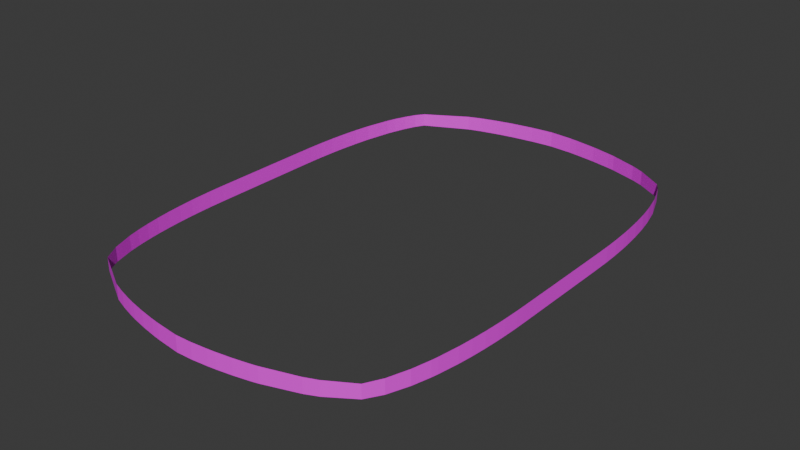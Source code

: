 # Source: Treeline.blend  (saved by Blender 4.4.30; exported with 4.5.12 LTS)
import bpy
from mathutils import Matrix  # noqa: F401  (used for matrix-valued properties, if any)

bpy.ops.wm.read_factory_settings(use_empty=True)
scene = bpy.context.scene
scene.name = 'Scene'

# ---- images (referenced by path relative to the original .blend; pixels are not part of the script)
import os
ASSET_DIR = os.environ.get("B2B_ASSET_DIR", "")  # directory of the original .blend (textures are referenced by path, not embedded)
HERE = os.path.dirname(os.path.abspath(__file__))  # packed textures are extracted next to this script under _unpacked/

def load_image(name, relpath, width, height, colorspace="sRGB"):
    """Load a texture the original file referenced (path relative to the .blend, or extracted next to this script)."""
    p = next((c for c in (os.path.join(HERE, relpath), os.path.join(ASSET_DIR, relpath)) if relpath and os.path.exists(c)), "")
    if p:
        img = bpy.data.images.load(p, check_existing=True)
        img.name = name
    else:  # same state as the original file: an image datablock whose file is absent (Cycles renders it pink)
        img = bpy.data.images.new(name, width, height)
        img.source = "FILE"
        img.filepath = "//" + (relpath or name)
    img.colorspace_settings.name = colorspace
    return img
img_treebackground_png = load_image('treeBackground.png', 'treeBackground.png', 1024, 1024, 'sRGB')

# ---- materials (node trees are filled in below, after node groups)
mat_snow = bpy.data.materials.new('Snow')
mat_vegetation = bpy.data.materials.new('Vegetation')
mat_outdoortile = bpy.data.materials.new('OutdoorTile')

# ---- material node trees
mat_snow.use_nodes = True; mat_snow.node_tree.nodes.clear()
_N = mat_snow.node_tree.nodes; _L = mat_snow.node_tree.links
n0 = _N.new('ShaderNodeBsdfPrincipled'); n0.name = 'Principled BSDF'; n0.location = (10, 300)
n1 = _N.new('ShaderNodeOutputMaterial'); n1.name = 'Material Output'; n1.location = (300, 300)
n2 = _N.new('ShaderNodeTexImage'); n2.name = 'Image Texture'; n2.location = (-450, 209)
n2.image = img_treebackground_png
n2.interpolation = 'Closest'
_L.new(n0.outputs[0], n1.inputs[0])
_L.new(n2.outputs[0], n0.inputs[0])
n1.is_active_output = True
mat_vegetation.use_nodes = True; mat_vegetation.node_tree.nodes.clear()
_N = mat_vegetation.node_tree.nodes; _L = mat_vegetation.node_tree.links
n0 = _N.new('ShaderNodeBsdfPrincipled'); n0.name = 'Principled BSDF'; n0.location = (10, 300)
n1 = _N.new('ShaderNodeOutputMaterial'); n1.name = 'Material Output'; n1.location = (300, 300)
_L.new(n0.outputs[0], n1.inputs[0])
n1.is_active_output = True
mat_outdoortile.use_nodes = True; mat_outdoortile.node_tree.nodes.clear()
_N = mat_outdoortile.node_tree.nodes; _L = mat_outdoortile.node_tree.links
n0 = _N.new('ShaderNodeBsdfPrincipled'); n0.name = 'Principled BSDF'; n0.location = (10, 300)
n1 = _N.new('ShaderNodeOutputMaterial'); n1.name = 'Material Output'; n1.location = (300, 300)
_L.new(n0.outputs[0], n1.inputs[0])
n1.is_active_output = True

# ---- world
world_world = bpy.data.worlds.new('World'); scene.world = world_world
world_world.use_nodes = True; world_world.node_tree.nodes.clear()
_N = world_world.node_tree.nodes; _L = world_world.node_tree.links
n0 = _N.new('ShaderNodeOutputWorld'); n0.name = 'World Output'; n0.location = (300, 300)
n1 = _N.new('ShaderNodeBackground'); n1.name = 'Background'; n1.location = (10, 300)
n1.inputs[0].default_value = (0.05088, 0.05088, 0.05088, 1.0)
_L.new(n1.outputs[0], n0.inputs[0])
n0.is_active_output = True
world_world.color = (0.05088, 0.05088, 0.05088)
world_world.sun_shadow_jitter_overblur = 0.0

# ---- meshes
me_plane_001 = bpy.data.meshes.new('Plane.001')
me_plane_001.from_pydata([(-87.96, -10.22, 0.1876), (-92.0, 78.0, -0.0001392), (-92.0, 82.0, -0.0001392), (-92.0, 86.0, -0.0001392), (-92.0, 94.0, -0.0001392), (-91.98, 97.99, 0.0008251), (-92.0, 70.0, -0.0001392), (-92.0, 62.0, -0.0001392), (-92.0, 58.0, -0.0001392), (-92.0, 46.0, -0.0001392), (-92.0, 38.0, -0.0001267), (-91.9, 30.04, 0.004719), (-91.6, 22.21, 0.01832), (-91.39, 18.35, 0.02839), (-90.81, 10.78, 0.05511), (-90.05, 3.462, 0.09055), (-89.1, -3.556, 0.1347), (75.96, -10.22, 0.1876), (75.33, -13.41, 0.2172), (80.0, 74.0, -0.0001392), (80.0, 78.0, -0.0001392), (80.0, 90.0, -0.0001392), (80.0, 66.0, -0.0001392), (80.0, 58.0, -0.0001392), (80.0, 54.0, -0.0001392), (80.0, 46.0, -0.0001392), (80.0, 38.0, -0.0001267), (79.97, 34.01, 0.001202), (79.77, 26.11, 0.01042), (79.6, 22.21, 0.01832), (79.12, 14.54, 0.04066), (78.45, 7.087, 0.07174), (77.6, -0.08748, 0.1115), (-86.64, -16.49, 0.249), (-85.14, -22.3, 0.319), (73.14, -22.3, 0.319), (19.28, -58.43, 0.111), (69.61, -32.4, 0.4833), (-81.61, -32.4, 0.4833), (26.64, -56.88, 0.1594), (30.22, -55.99, 0.1868), (11.68, -59.71, 0.07128), (7.808, -60.24, 0.0547), (-0.04237, -61.09, 0.0281), (-7.991, -61.43, 0.01774), (-19.81, -60.26, 0.05411), (-23.68, -59.73, 0.0706), (-31.28, -58.46, 0.1101), (-38.65, -56.91, 0.1584), (-42.23, -56.03, 0.1857), (-49.16, -54.06, 0.2469), (-55.72, -51.82, 0.3167), (-77.27, -39.99, 0.685), (65.27, -39.99, 0.685), (52.76, -47.91, 0.4383), (46.83, -50.55, 0.3562), (-91.91, 102.0, 0.003974), (-91.8, 105.9, 0.009311), (-91.43, 113.7, 0.02655), (-90.87, 121.3, 0.05252), (79.91, 102.0, 0.003974), (79.64, 109.8, 0.01683), (79.17, 117.5, 0.03844), (78.87, 121.3, 0.05252), (-89.91, 130.4, 0.09727), (77.91, 130.4, 0.09727), (-88.65, 139.1, 0.1556), (76.65, 139.1, 0.1556), (75.11, 147.1, 0.2275), (-84.67, 156.6, 0.341), (72.67, 156.6, 0.341), (-85.95, 152.0, 0.2815), (-82.47, 163.0, 0.443), (-80.07, 168.6, 0.5548), (68.07, 168.6, 0.5548), (7.782, 193.2, 0.0546), (19.28, 191.4, 0.111), (-15.9, 193.7, 0.0398), (-11.96, 194.1, 0.02768), (3.899, 193.7, 0.04031), (29.34, 189.2, 0.1797), (32.86, 188.3, 0.2088), (-23.68, 192.7, 0.0706), (-27.51, 192.1, 0.08928), (-38.65, 189.9, 0.1584), (-35.0, 190.7, 0.1332), (-42.23, 189.0, 0.1857), (-49.16, 187.1, 0.2469), (-55.72, 184.8, 0.3167), (-77.27, 173.0, 0.685), (65.27, 173.0, 0.685), (52.76, 180.9, 0.4383), (46.39, 183.7, 0.3505), (-31.28, 191.5, 0.1101), (-7.991, 194.4, 0.01774), (-19.81, 193.3, 0.05411), (-87.96, -10.22, 7.812), (-92.0, 78.0, 8.0), (-92.0, 82.0, 8.0), (-92.0, 86.0, 8.0), (-92.0, 94.0, 8.0), (-91.98, 97.99, 7.999), (-92.0, 70.0, 8.0), (-92.0, 62.0, 8.0), (-92.0, 58.0, 8.0), (-92.0, 46.0, 8.0), (-92.0, 38.0, 8.0), (-91.9, 30.04, 7.995), (-91.6, 22.21, 7.981), (-91.39, 18.35, 7.971), (-90.81, 10.78, 7.945), (-90.05, 3.462, 7.909), (-89.1, -3.556, 7.865), (75.96, -10.22, 7.812), (75.33, -13.41, 7.783), (80.0, 74.0, 8.0), (80.0, 78.0, 8.0), (80.0, 90.0, 8.0), (80.0, 66.0, 8.0), (80.0, 58.0, 8.0), (80.0, 54.0, 8.0), (80.0, 46.0, 8.0), (80.0, 38.0, 8.0), (79.97, 34.01, 7.999), (79.77, 26.11, 7.989), (79.6, 22.21, 7.981), (79.12, 14.54, 7.959), (78.45, 7.087, 7.928), (77.6, -0.08748, 7.888), (-86.64, -16.49, 7.751), (-85.14, -22.3, 7.681), (73.14, -22.3, 7.681), (19.28, -58.43, 7.889), (69.61, -32.4, 7.516), (-81.61, -32.4, 7.516), (26.64, -56.88, 7.84), (30.22, -55.99, 7.813), (11.68, -59.71, 7.928), (7.808, -60.24, 7.945), (-0.04237, -61.09, 7.972), (-7.991, -61.43, 7.982), (-19.81, -60.26, 7.946), (-23.68, -59.73, 7.929), (-31.28, -58.46, 7.89), (-38.65, -56.91, 7.841), (-42.23, -56.03, 7.814), (-49.16, -54.06, 7.753), (-55.72, -51.82, 7.683), (-77.27, -39.99, 7.315), (65.27, -39.99, 7.315), (52.76, -47.91, 7.561), (46.83, -50.55, 7.644), (-91.91, 102.0, 7.996), (-91.8, 105.9, 7.99), (-91.43, 113.7, 7.973), (-90.87, 121.3, 7.947), (79.91, 102.0, 7.996), (79.64, 109.8, 7.983), (79.17, 117.5, 7.961), (78.87, 121.3, 7.947), (-89.91, 130.4, 7.902), (77.91, 130.4, 7.902), (-88.65, 139.1, 7.844), (76.65, 139.1, 7.844), (75.11, 147.1, 7.772), (-84.67, 156.6, 7.659), (72.67, 156.6, 7.659), (-85.95, 152.0, 7.718), (-82.47, 163.0, 7.557), (-80.07, 168.6, 7.445), (68.07, 168.6, 7.445), (7.782, 193.2, 7.945), (19.28, 191.4, 7.889), (-15.9, 193.7, 7.96), (-11.96, 194.1, 7.972), (3.899, 193.7, 7.959), (29.34, 189.2, 7.82), (32.86, 188.3, 7.791), (-23.68, 192.7, 7.929), (-27.51, 192.1, 7.91), (-38.65, 189.9, 7.841), (-35.0, 190.7, 7.867), (-42.23, 189.0, 7.814), (-49.16, 187.1, 7.753), (-55.72, 184.8, 7.683), (-77.27, 173.0, 7.315), (65.27, 173.0, 7.315), (52.76, 180.9, 7.561), (46.39, 183.7, 7.649), (-31.28, 191.5, 7.89), (-7.991, 194.4, 7.982), (-19.81, 193.3, 7.946)], [], [(29, 125, 124, 28), (32, 128, 127, 31), (60, 21, 117, 156), (31, 127, 126, 30), (61, 157, 158, 62), (17, 113, 128, 32), (18, 35, 131, 114), (63, 62, 158, 159), (41, 137, 132, 36), (40, 136, 151, 55), (3, 4, 100, 99), (56, 152, 101, 5), (24, 120, 119, 23), (1, 2, 98, 97), (64, 160, 155, 59), (2, 3, 99, 98), (65, 63, 159, 161), (7, 6, 102, 103), (71, 167, 162, 66), (66, 162, 160, 64), (67, 65, 161, 163), (33, 129, 130, 34), (5, 101, 100, 4), (42, 43, 139, 138), (68, 67, 163, 164), (70, 68, 164, 166), (74, 70, 166, 170), (41, 42, 138, 137), (8, 7, 103, 104), (9, 8, 104, 105), (69, 165, 167, 71), (34, 130, 134, 38), (10, 9, 105, 106), (69, 72, 168, 165), (37, 53, 149, 133), (39, 36, 132, 135), (11, 10, 106, 107), (35, 37, 133, 131), (73, 169, 168, 72), (12, 11, 107, 108), (75, 171, 175, 79), (40, 39, 135, 136), (14, 13, 109, 110), (82, 178, 179, 83), (15, 14, 110, 111), (83, 179, 189, 93), (44, 45, 141, 140), (13, 12, 108, 109), (78, 174, 173, 77), (44, 140, 139, 43), (76, 172, 171, 75), (94, 190, 174, 78), (94, 79, 175, 190), (76, 80, 176, 172), (47, 48, 144, 143), (47, 143, 142, 46), (46, 142, 141, 45), (0, 16, 112, 96), (80, 81, 177, 176), (22, 118, 115, 19), (17, 18, 114, 113), (19, 115, 116, 20), (84, 85, 181, 180), (60, 156, 157, 61), (20, 116, 117, 21), (86, 84, 180, 182), (88, 87, 183, 184), (49, 145, 144, 48), (23, 119, 118, 22), (87, 86, 182, 183), (51, 147, 146, 50), (6, 1, 97, 102), (89, 88, 184, 185), (49, 50, 146, 145), (81, 92, 188, 177), (91, 90, 186, 187), (52, 148, 147, 51), (26, 122, 121, 25), (54, 150, 149, 53), (25, 121, 120, 24), (92, 91, 187, 188), (54, 55, 151, 150), (57, 58, 154, 153), (85, 93, 189, 181), (38, 134, 148, 52), (28, 124, 123, 27), (77, 173, 191, 95), (56, 57, 153, 152), (82, 95, 191, 178), (30, 126, 125, 29), (27, 123, 122, 26), (16, 15, 111, 112), (59, 155, 154, 58), (90, 74, 170, 186), (0, 96, 129, 33), (89, 185, 169, 73)])
_uv = me_plane_001.uv_layers.new(name='UVMap')
_uv.uv.foreach_set('vector', [21.12, 5.007e-05, 21.19, 0.9999, 20.87, 1.0, 20.8, 2.867e-05, 22.94, 0.0003028, 23.01, 0.9997, 22.42, 0.9998, 22.35, 0.0001949, 14.63, 1.121e-05, 15.61, 5.96e-08, 15.68, 1.0, 14.7, 1.0, 22.35, 0.0001949, 22.42, 0.9998, 21.81, 0.9999, 21.74, 0.0001107, 13.99, 4.601e-05, 14.06, 1.0, 13.44, 0.9999, 13.37, 0.0001046, 23.77, 0.0005088, 23.84, 0.9995, 23.01, 0.9997, 22.94, 0.0003028, 24.04, 0.0005893, 24.78, 0.0008654, 24.85, 0.9991, 24.11, 0.9994, 13.06, 0.0001428, 13.37, 0.0001046, 13.44, 0.9999, 13.13, 0.9999, -28.87, 0.0001937, -28.8, 0.9998, -29.43, 0.9997, -29.5, 0.0003012, 29.52, 0.0005069, 29.59, 0.9995, 28.17, 0.999, 28.1, 0.000966, -10.86, 0.0, -10.21, 0.0, -10.14, 1.0, -10.79, 1.0, -9.563, 1.115e-05, -9.493, 1.0, -9.816, 1.0, -9.886, 2.623e-06, 18.53, 5.96e-08, 18.6, 1.0, 18.28, 1.0, 18.21, 5.96e-08, -11.51, 0.0, -11.19, 0.0, -11.12, 1.0, -11.44, 1.0, -7.243, 0.000264, -7.174, 0.9997, -7.921, 0.9999, -7.99, 0.0001427, -11.19, 0.0, -10.86, 0.0, -10.79, 1.0, -11.12, 1.0, 12.31, 0.000264, 13.06, 0.0001428, 13.13, 0.9999, 12.38, 0.9997, -12.81, 0.0, -12.16, 0.0, -12.09, 1.0, -12.74, 1.0, -5.455, 0.0007634, -5.385, 0.9992, -6.462, 0.9996, -6.532, 0.0004222, -6.532, 0.0004222, -6.462, 0.9996, -7.174, 0.9997, -7.243, 0.000264, 11.6, 0.0004223, 12.31, 0.000264, 12.38, 0.9997, 11.67, 0.9996, -19.23, 0.0006754, -19.16, 0.9993, -19.64, 0.9991, -19.71, 0.0008653, -9.886, 2.623e-06, -9.816, 1.0, -10.14, 1.0, -10.21, 0.0, -28.56, 0.0001487, -27.91, 7.665e-05, -27.84, 0.9999, -28.49, 0.9999, 10.93, 0.0006171, 11.6, 0.0004223, 11.67, 0.9996, 11.0, 0.9994, 10.14, 0.0009247, 10.93, 0.0006171, 11.0, 0.9994, 10.21, 0.9991, 9.096, 0.001504, 10.14, 0.0009247, 10.21, 0.9991, 9.166, 0.9985, -28.87, 0.0001937, -28.56, 0.0001487, -28.49, 0.9999, -28.8, 0.9998, -13.14, 0.0, -12.81, 0.0, -12.74, 1.0, -13.07, 1.0, -14.11, 0.0, -13.14, 0.0, -13.07, 1.0, -14.04, 1.0, -5.069, 0.0009247, -4.999, 0.9991, -5.385, 0.9992, -5.455, 0.0007634, -19.71, 0.0008653, -19.64, 0.9991, -20.51, 0.9987, -20.58, 0.001311, -14.76, 5.96e-08, -14.11, 0.0, -14.04, 1.0, -14.69, 1.0, -5.069, 0.0009247, -4.52, 0.001201, -4.45, 0.9988, -4.999, 0.9991, 25.65, 0.001311, 26.36, 0.001857, 26.43, 0.9981, 25.72, 0.9987, 29.82, 0.0004325, 30.43, 0.0003013, 30.5, 0.9997, 29.89, 0.9996, -15.41, 1.314e-05, -14.76, 5.96e-08, -14.69, 1.0, -15.34, 1.0, 24.78, 0.0008654, 25.65, 0.001311, 25.72, 0.9987, 24.85, 0.9991, -4.026, 0.001504, -3.956, 0.9985, -4.45, 0.9988, -4.52, 0.001201, -16.05, 5.001e-05, -15.41, 1.314e-05, -15.34, 1.0, -15.98, 0.9999, 3.658, 0.0001484, 3.728, 0.9999, 3.41, 0.9999, 3.34, 0.0001097, 29.52, 0.0005069, 29.82, 0.0004325, 29.89, 0.9996, 29.59, 0.9995, -16.98, 0.0001497, -16.36, 7.731e-05, -16.29, 0.9999, -16.91, 0.9999, 1.088, 0.0001918, 1.158, 0.9998, 0.8426, 0.9998, 0.7728, 0.0002424, -17.58, 0.0002458, -16.98, 0.0001497, -16.91, 0.9999, -17.51, 0.9998, 0.7728, 0.0002424, 0.8426, 0.9998, 0.5308, 0.9997, 0.461, 0.0002989, -27.27, 4.852e-05, -26.3, 0.0001471, -26.23, 0.9999, -27.2, 1.0, -16.36, 7.731e-05, -16.05, 5.001e-05, -15.98, 0.9999, -16.29, 0.9999, 2.048, 7.54e-05, 2.118, 0.9999, 1.796, 0.9999, 1.726, 0.0001083, -27.27, 4.852e-05, -27.2, 1.0, -27.84, 0.9999, -27.91, 7.665e-05, 4.605, 0.0003012, 4.674, 0.9997, 3.728, 0.9999, 3.658, 0.0001484, 2.372, 4.846e-05, 2.441, 1.0, 2.118, 0.9999, 2.048, 7.54e-05, 2.372, 4.846e-05, 3.34, 0.0001097, 3.41, 0.9999, 2.441, 1.0, 4.605, 0.0003012, 5.442, 0.0004876, 5.512, 0.9995, 4.674, 0.9997, -25.36, 0.0002989, -24.74, 0.0004297, -24.67, 0.9996, -25.29, 0.9997, -25.36, 0.0002989, -25.29, 0.9997, -25.91, 0.9998, -25.98, 0.0001918, -25.98, 0.0001918, -25.91, 0.9998, -26.23, 0.9999, -26.3, 0.0001471, -18.71, 0.0005087, -18.16, 0.0003655, -18.09, 0.9996, -18.64, 0.9995, 5.442, 0.0004876, 5.738, 0.0005664, 5.808, 0.9994, 5.512, 0.9995, 17.56, 5.96e-08, 17.63, 1.0, 16.98, 1.0, 16.91, 5.96e-08, 23.77, 0.0005088, 24.04, 0.0005893, 24.11, 0.9994, 23.84, 0.9995, 16.91, 5.96e-08, 16.98, 1.0, 16.65, 1.0, 16.58, 5.96e-08, -0.1514, 0.0004296, 0.1528, 0.0003613, 0.2226, 0.9996, -0.08162, 0.9996, 14.63, 1.121e-05, 14.7, 1.0, 14.06, 1.0, 13.99, 4.601e-05, 16.58, 5.96e-08, 16.65, 1.0, 15.68, 1.0, 15.61, 5.96e-08, -0.4514, 0.0005038, -0.1514, 0.0004296, -0.08162, 0.9996, -0.3815, 0.9995, -1.601, 0.0008588, -1.037, 0.0006697, -0.9669, 0.9993, -1.531, 0.9991, -24.44, 0.0005038, -24.37, 0.9995, -24.67, 0.9996, -24.74, 0.0004297, 18.21, 5.96e-08, 18.28, 1.0, 17.63, 1.0, 17.56, 5.96e-08, -1.037, 0.0006697, -0.4514, 0.0005038, -0.3815, 0.9995, -0.9669, 0.9993, -23.29, 0.0008588, -23.22, 0.9991, -23.79, 0.9993, -23.86, 0.0006698, -12.16, 0.0, -11.51, 0.0, -11.44, 1.0, -12.09, 1.0, -3.6, 0.001857, -1.601, 0.0008588, -1.531, 0.9991, -3.53, 0.9981, -24.44, 0.0005038, -23.86, 0.0006698, -23.79, 0.9993, -24.37, 0.9995, 5.738, 0.0005664, 6.899, 0.0009506, 6.969, 0.999, 5.808, 0.9994, 7.466, 0.001189, 8.67, 0.001857, 8.74, 0.9981, 7.536, 0.9988, -21.3, 0.001857, -21.23, 0.9981, -23.22, 0.9991, -23.29, 0.0008588, 19.83, 1.192e-07, 19.9, 1.0, 19.25, 1.0, 19.18, 5.96e-08, 27.57, 0.001189, 27.64, 0.9988, 26.43, 0.9981, 26.36, 0.001857, 19.18, 5.96e-08, 19.25, 1.0, 18.6, 1.0, 18.53, 5.96e-08, 6.899, 0.0009506, 7.466, 0.001189, 7.536, 0.9988, 6.969, 0.999, 27.57, 0.001189, 28.1, 0.000966, 28.17, 0.999, 27.64, 0.9988, -9.242, 2.56e-05, -8.609, 7.236e-05, -8.539, 0.9999, -9.172, 1.0, 0.1528, 0.0003613, 0.461, 0.0002989, 0.5308, 0.9997, 0.2226, 0.9996, -20.58, 0.001311, -20.51, 0.9987, -21.23, 0.9981, -21.3, 0.001857, 20.8, 2.867e-05, 20.87, 1.0, 20.23, 1.0, 20.16, 3.695e-06, 1.726, 0.0001083, 1.796, 0.9999, 1.475, 0.9999, 1.406, 0.000147, -9.563, 1.115e-05, -9.242, 2.56e-05, -9.172, 1.0, -9.493, 1.0, 1.088, 0.0001918, 1.406, 0.000147, 1.475, 0.9999, 1.158, 0.9998, 21.74, 0.0001107, 21.81, 0.9999, 21.19, 0.9999, 21.12, 5.007e-05, 20.16, 3.695e-06, 20.23, 1.0, 19.9, 1.0, 19.83, 1.192e-07, -18.16, 0.0003655, -17.58, 0.0002458, -17.51, 0.9998, -18.09, 0.9996, -7.99, 0.0001427, -7.921, 0.9999, -8.539, 0.9999, -8.609, 7.236e-05, 8.67, 0.001857, 9.096, 0.001504, 9.166, 0.9985, 8.74, 0.9981, -18.71, 0.0005087, -18.64, 0.9995, -19.16, 0.9993, -19.23, 0.0006754, -3.6, 0.001857, -3.53, 0.9981, -3.956, 0.9985, -4.026, 0.001504])
me_plane_001.materials.append(mat_snow)
me_plane_001.materials.append(mat_vegetation)
me_plane_001.materials.append(mat_outdoortile)
me_plane_001.update()

# ---- objects
ob_treeline = bpy.data.objects.new('Treeline', me_plane_001)

# ---- transforms, parenting, visibility, modifiers, constraints
ob_treeline.location = (0.0, 0.0, 0.0)

# ---- collection membership
scene.collection.objects.link(ob_treeline)

# ---- scene / render settings (as saved in the file)
scene.frame_start = 1; scene.frame_end = 250; scene.frame_set(1)
scene.render.engine = 'BLENDER_EEVEE_NEXT'
bpy.context.view_layer.update()

# ---- added for rendering (the .blend has no active camera and no usable light): camera, sun
cam_auto = bpy.data.cameras.new('AutoCamera')
cam_auto.lens = 50.0
cam_auto.sensor_width = 36.0
cam_auto.clip_end = 5007.61
ob_auto_camera = bpy.data.objects.new('AutoCamera', cam_auto)
scene.collection.objects.link(ob_auto_camera)
ob_auto_camera.location = (279.335, -275.902, 232.268)
ob_auto_camera.rotation_euler = (1.09748, -7.21219e-08, 0.694738)
scene.camera = ob_auto_camera
light_auto_sun = bpy.data.lights.new('AutoSun', 'SUN')
light_auto_sun.energy = 3.0
light_auto_sun.angle = 0.0523599
ob_auto_sun = bpy.data.objects.new('AutoSun', light_auto_sun)
scene.collection.objects.link(ob_auto_sun)
ob_auto_sun.rotation_euler = (0.872665, 0.174533, 0.523599)
bpy.context.view_layer.update()
